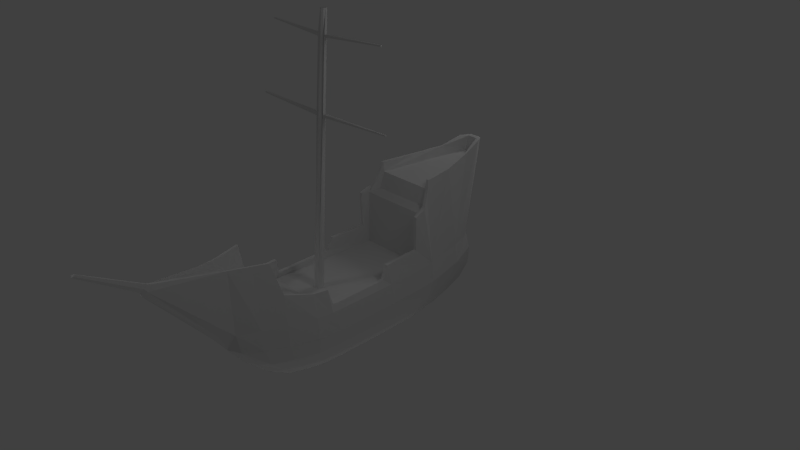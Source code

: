 # Source: testShipModel4.blend  (saved by Blender 2.67.0; exported with 4.5.12 LTS)
import bpy
from mathutils import Matrix  # noqa: F401  (used for matrix-valued properties, if any)

bpy.ops.wm.read_factory_settings(use_empty=True)
scene = bpy.context.scene
scene.name = 'Scene'

# ---- collections
col_collection_1 = bpy.data.collections.new('Collection 1'); scene.collection.children.link(col_collection_1)

# ---- materials (node trees are filled in below, after node groups)
mat_material_003 = bpy.data.materials.new('Material.003')
mat_material_003.alpha_threshold = 0.0
mat_material_003.use_transparent_shadow = False
mat_material_003.roughness = 0.5
mat_material_003.line_color = (0.0, 0.0, 0.0, 1.0)

# ---- material node trees

# ---- world
world_world = bpy.data.worlds.new('World'); scene.world = world_world
world_world.color = (0.05088, 0.05088, 0.05088)
world_world.use_sun_shadow = False
world_world.sun_shadow_jitter_overblur = 0.0
world_world.cycles.sampling_method = 'MANUAL'
world_world.cycles.sample_map_resolution = 256

# ---- cameras
cam_camera = bpy.data.cameras.new('Camera')
cam_camera.clip_end = 100.0
cam_camera.lens = 35.0
cam_camera.sensor_width = 32.0
cam_camera.sensor_height = 18.0
cam_camera.ortho_scale = 7.314
cam_camera.dof.focus_distance = 0.0
cam_camera.dof.aperture_fstop = 128.0

# ---- lights
light_spot_004 = bpy.data.lights.new('Spot.004', 'SPOT')
light_spot_004.transmission_factor = 0.0
light_spot_004.energy = 100.0
light_spot_004.shadow_buffer_clip_start = 0.5
light_spot_004.shadow_soft_size = 1.0
light_spot_004.shadow_maximum_resolution = 0.006
light_spot_004.use_absolute_resolution = True
light_spot_004.cycles.use_multiple_importance_sampling = False
light_spot_003 = bpy.data.lights.new('Spot.003', 'SPOT')
light_spot_003.transmission_factor = 0.0
light_spot_003.energy = 100.0
light_spot_003.shadow_buffer_clip_start = 0.5
light_spot_003.shadow_soft_size = 1.0
light_spot_003.shadow_maximum_resolution = 0.006
light_spot_003.use_absolute_resolution = True
light_spot_003.cycles.use_multiple_importance_sampling = False
light_spot_002 = bpy.data.lights.new('Spot.002', 'SPOT')
light_spot_002.transmission_factor = 0.0
light_spot_002.energy = 100.0
light_spot_002.shadow_buffer_clip_start = 0.5
light_spot_002.shadow_soft_size = 1.0
light_spot_002.shadow_maximum_resolution = 0.006
light_spot_002.use_absolute_resolution = True
light_spot_002.cycles.use_multiple_importance_sampling = False
light_spot_001 = bpy.data.lights.new('Spot.001', 'SPOT')
light_spot_001.transmission_factor = 0.0
light_spot_001.energy = 100.0
light_spot_001.shadow_buffer_clip_start = 0.5
light_spot_001.shadow_soft_size = 1.0
light_spot_001.shadow_maximum_resolution = 0.006
light_spot_001.use_absolute_resolution = True
light_spot_001.cycles.use_multiple_importance_sampling = False
light_spot = bpy.data.lights.new('Spot', 'SPOT')
light_spot.transmission_factor = 0.0
light_spot.energy = 100.0
light_spot.shadow_buffer_clip_start = 0.5
light_spot.shadow_soft_size = 1.0
light_spot.shadow_maximum_resolution = 0.006
light_spot.use_absolute_resolution = True
light_spot.cycles.use_multiple_importance_sampling = False
light_lamp = bpy.data.lights.new('Lamp', 'POINT')
light_lamp.transmission_factor = 0.0
light_lamp.cutoff_distance = 30.0
light_lamp.energy = 100.0
light_lamp.shadow_buffer_clip_start = 1.001
light_lamp.shadow_soft_size = 1.0
light_lamp.shadow_maximum_resolution = 0.006
light_lamp.use_absolute_resolution = True
light_lamp.cycles.use_multiple_importance_sampling = False

# ---- meshes
me_tempship = bpy.data.meshes.new('TempShip')
me_tempship.from_pydata([(0.7913, -0.7806, 1.8e-09), (-0.7898, -0.7806, 1.8e-09), (0.7913, 0.4659, 1.8e-09), (-0.7898, 0.4659, 1.8e-09), (0.7593, -1.07, 1.8e-09), (-0.7579, -1.07, 1.8e-09), (0.6109, -1.525, 1.8e-09), (-0.5956, -1.525, 1.8e-09), (0.4465, -1.893, 1.019e-08), (-0.4312, -1.893, 1.019e-08), (0.2633, -2.252, 1.837e-08), (-0.248, -2.252, 1.837e-08), (0.08882, -2.55, 2.516e-08), (-0.07351, -2.55, 2.516e-08), (0.7359, 1.473, -2.116e-08), (-0.7345, 1.473, -2.116e-08), (0.5537, 2.252, -3.893e-08), (-0.5522, 2.252, -3.893e-08), (0.3137, 2.774, -5.031e-08), (-0.3123, 2.774, -5.031e-08), (0.8369, -0.67, -0.3503), (-0.8357, -0.67, -0.3503), (0.8369, 0.5101, -0.3503), (-0.8357, 0.5101, -0.3503), (0.803, -1.072, -0.3503), (-0.8019, -1.072, -0.3503), (0.6355, -1.529, -0.3503), (-0.6408, -1.529, -0.3503), (0.4721, -1.893, -0.3503), (-0.4563, -1.893, -0.3503), (0.2783, -2.181, -0.3503), (-0.2625, -2.181, -0.3503), (0.09376, -2.318, -0.3135), (-0.07796, -2.318, -0.3135), (0.7722, 1.478, -0.3503), (-0.7832, 1.478, -0.3503), (0.5916, 2.248, -0.3503), (-0.5783, 2.248, -0.3503), (0.3256, 2.88, -0.3503), (-0.3366, 2.88, -0.3503), (0.7237, -0.6237, -0.6952), (-0.7222, -0.6237, -0.6952), (0.7176, 0.4573, -0.6952), (-0.7283, 0.4573, -0.6952), (0.6944, -1.012, -0.6952), (-0.693, -1.012, -0.6952), (0.5648, -1.422, -0.6952), (-0.5385, -1.422, -0.6952), (0.4134, -1.752, -0.6952), (-0.3891, -1.752, -0.6952), (0.2408, -1.93, -0.6952), (-0.2267, -1.93, -0.6952), (0.0813, -2.048, -0.6633), (-0.06715, -2.048, -0.6633), (0.6748, 1.472, -0.6952), (-0.6698, 1.472, -0.6952), (0.5081, 2.25, -0.6952), (-0.5032, 2.25, -0.6952), (0.2817, 2.888, -0.6952), (-0.2907, 2.888, -0.6952), (0.5927, -0.5581, -0.9733), (-0.5902, -0.5581, -0.9733), (0.5877, 0.4138, -0.9733), (-0.5951, 0.4138, -0.9733), (0.5688, -0.8758, -0.9733), (-0.5662, -0.8758, -0.9733), (0.4627, -1.211, -0.9733), (-0.4399, -1.211, -0.9733), (0.3389, -1.481, -0.9733), (-0.3177, -1.481, -0.9733), (0.1977, -1.657, -0.9917), (-0.1848, -1.657, -0.9917), (0.06717, -1.723, -0.9472), (-0.05428, -1.723, -0.9472), (0.5527, 1.346, -0.9733), (-0.5473, 1.346, -0.9733), (0.4163, 2.121, -0.9733), (-0.411, 2.121, -0.9733), (0.2311, 2.72, -0.9733), (-0.2372, 2.72, -0.9733), (0.4415, -0.4898, -1.163), (-0.4379, -0.4898, -1.163), (0.4378, 0.3803, -1.163), (-0.4416, 0.3803, -1.163), (0.4237, -0.7743, -1.163), (-0.4201, -0.7743, -1.163), (0.3448, -1.075, -1.163), (-0.3262, -1.075, -1.163), (0.2528, -1.316, -1.163), (-0.2353, -1.316, -1.163), (0.1367, -1.452, -1.102), (-0.1476, -1.452, -1.102), (0.4118, 1.215, -1.163), (-0.406, 1.215, -1.163), (0.3104, 1.909, -1.163), (-0.3047, 1.909, -1.163), (0.1727, 2.445, -1.163), (-0.1755, 2.445, -1.163), (-0.7898, 0.4659, 1.8e-09), (0.7913, 0.4659, 1.8e-09), (0.7913, 0.4659, 1.8e-09), (-0.663, 1.267, 1.799e-09), (-0.7239, -0.7806, 1.8e-09), (0.6141, 1.267, 1.799e-09), (0.7355, -0.7806, 1.8e-09), (-0.6353, 1.268, 0.9704), (-0.5092, 1.521, 1.324), (0.6355, 1.268, 0.9704), (0.4027, 2.665, -4.769e-08), (-0.3973, 2.665, -4.769e-08), (0.5079, 1.521, 1.324), (0.09585, 3.186, 1.387), (0.586, -1.079, 0.201), (-0.1174, 3.186, 1.387), (-0.5751, -1.079, 0.201), (0.4769, -1.542, 0.3365), (-0.2644, -1.901, 0.7523), (-0.4609, -1.542, 0.3365), (0.2919, -1.901, 0.7523), (0.1302, -2.461, 1.994e-08), (-0.1679, -2.219, 0.9737), (-0.1114, -2.475, 1.994e-08), (0.19, -2.219, 0.9737), (0.08677, -2.359, 1.001), (-0.06652, -2.359, 1.001), (0.7033, -0.798, 0.3857), (-0.7012, -0.798, 0.3857), (0.7315, 0.3382, 0.1166), (-0.7636, 0.3382, 0.1166), (0.66, -1.054, 0.3932), (-0.6579, -1.054, 0.3932), (0.5417, -1.506, 0.5138), (-0.5264, -1.506, 0.5138), (0.349, -1.91, 1.089), (-0.3322, -1.91, 1.089), (0.2452, -2.259, 1.111), (-0.2006, -2.256, 1.111), (0.03423, -3.503, 1.111), (-0.01644, -3.503, 1.111), (0.6882, 1.336, 1.067), (-0.6875, 1.336, 1.067), (0.4826, 2.124, 1.497), (-0.4802, 2.124, 1.497), (0.1182, 3.329, 1.654), (-0.1128, 3.329, 1.654), (-0.7012, 0.3382, 0.1166), (-0.6427, -0.798, 0.3857), (0.6788, 0.3382, 0.1166), (0.6537, -0.798, 0.3857), (-0.6444, 1.336, 1.067), (-0.4312, 2.124, 1.497), (0.624, 1.336, 1.067), (0.2202, 3.156, 1.654), (-0.2233, 3.156, 1.654), (0.4448, 2.124, 1.497), (0.0985, 3.236, 1.654), (0.6254, -1.054, 0.3932), (-0.08962, 3.236, 1.654), (-0.6152, -1.054, 0.3932), (0.5057, -1.506, 0.5138), (-0.2877, -1.91, 1.089), (-0.4905, -1.506, 0.5138), (0.3152, -1.91, 1.089), (0.06736, -3.428, 1.17), (-0.1737, -2.256, 1.111), (-0.03902, -3.442, 1.17), (0.2222, -2.259, 1.111), (0.03675, -3.326, 1.246), (-0.01442, -3.326, 1.246), (0.4393, -1.654, 1.08), (0.4045, -1.654, 1.08), (-0.4233, -1.654, 1.08), (-0.3831, -1.654, 1.08), (0.03423, -3.503, 1.172), (-0.01644, -3.503, 1.172), (0.05723, -3.456, 1.22), (-0.03902, -3.47, 1.235), (0.03675, -3.393, 1.265), (-0.01442, -3.393, 1.265), (0.04291, -4.4, 1.774), (0.02405, -4.4, 1.774), (0.05146, -4.383, 1.792), (0.01565, -4.388, 1.798), (0.04384, -4.359, 1.809), (0.02481, -4.359, 1.809), (0.7422, -0.7319, 0.1076), (0.6896, -0.7319, 0.1076), (-0.7506, -0.7319, 0.1076), (-0.6884, -0.7319, 0.1076), (0.7196, 0.4374, 0.3467), (0.6601, 0.4374, 0.3467), (-0.7349, 0.4374, 0.3467), (-0.6818, 0.4374, 0.3467), (0.6964, 1.126, 0.3552), (0.635, 1.126, 0.3552), (-0.6561, 1.126, 0.3552), (-0.7036, 1.126, 0.3552), (0.7162, 1.116, 0.9816), (0.6512, 1.116, 0.9816), (-0.6723, 1.116, 0.9816), (-0.7191, 1.116, 0.9816), (0.6209, 1.462, 1.273), (0.5672, 1.462, 1.273), (-0.6198, 1.462, 1.273), (-0.5701, 1.462, 1.273), (0.5873, 1.525, 1.496), (0.5387, 1.525, 1.496), (-0.533, 1.525, 1.496), (-0.586, 1.525, 1.496), (0.3021, 2.746, 1.543), (0.2733, 2.746, 1.543), (-0.2946, 2.746, 1.543), (-0.2619, 2.746, 1.543), (0.5523, 1.464, 1.017), (-0.5538, 1.464, 1.017), (0.2019, 2.931, 0.718), (-0.2266, 2.931, 0.718), (0.6748, -0.2854, 1.799e-09), (-0.6934, -0.2854, 1.799e-09), (0.7052, -0.5838, 1.8e-09), (-0.7087, -0.5838, 1.8e-09), (-0.06125, -0.3706, -0.0002336), (-0.0676, -0.4859, 0.000533), (0.05572, -0.3746, 4.52e-05), (0.05223, -0.4843, 0.0002543), (-0.007262, -0.508, 0.000324), (0.0688, -0.4321, 4.52e-05), (-0.005706, -0.3461, 0.0001149), (-0.08286, -0.4329, 4.52e-05), (-0.04066, -0.006376, 4.524), (-0.04463, -0.07852, 4.525), (0.03253, -0.008906, 4.524), (0.03035, -0.07749, 4.524), (-0.006878, -0.09236, 4.524), (0.04072, -0.04484, 4.524), (-0.005905, 0.008941, 4.524), (-0.05418, -0.04536, 4.524), (0.05567, -0.1654, 2.907), (0.06875, -0.2228, 2.907), (0.05565, -0.1629, 2.952), (0.06873, -0.2204, 2.952), (-0.06252, -0.1662, 2.905), (-0.08168, -0.2215, 2.905), (-0.08232, -0.2215, 2.955), (-0.06193, -0.1628, 2.954), (1.406, -0.1428, 2.937), (1.411, -0.1646, 2.937), (1.406, -0.1418, 2.955), (1.411, -0.1637, 2.955), (-1.458, -0.1518, 2.939), (-1.467, -0.1786, 2.939), (-1.467, -0.1786, 2.963), (-1.458, -0.1501, 2.963), (0.05564, -0.05861, 4.109), (0.06872, -0.116, 4.109), (0.05563, -0.05773, 4.15), (0.06871, -0.1152, 4.15), (-0.08263, -0.1181, 4.109), (-0.06164, -0.05753, 4.109), (-0.08279, -0.1152, 4.149), (-0.06149, -0.05383, 4.149), (1.252, -0.05737, 4.186), (1.259, -0.08613, 4.186), (1.252, -0.05693, 4.206), (1.259, -0.08569, 4.206), (-1.226, -0.07721, 4.173), (-1.218, -0.05331, 4.172), (-1.227, -0.0761, 4.188), (-1.218, -0.05184, 4.188)], [(2, 99), (99, 100), (102, 188)], [(111, 113, 106, 110), (122, 120, 124, 123), (118, 116, 120, 122), (125, 0, 185), (213, 214, 105, 107), (112, 156, 148, 104), (28, 48, 46, 26), (31, 51, 53, 33), (36, 56, 58, 38), (24, 44, 40, 20), (27, 47, 49, 29), (52, 32, 33, 53), (22, 42, 54, 34), (39, 59, 57, 37), (21, 41, 45, 25), (19, 39, 37, 17, 109), (2, 22, 34, 14), (32, 12, 13, 33), (7, 27, 29, 9), (4, 24, 20, 0), (16, 36, 38, 18, 108), (11, 31, 33, 13, 121), (8, 28, 26, 6), (3, 23, 21, 1), (17, 37, 35, 15), (12, 32, 30, 10, 119), (5, 25, 27, 7), (0, 20, 22, 2), (14, 34, 36, 16), (9, 29, 31, 11), (6, 26, 24, 4), (18, 38, 39, 19), (15, 35, 23, 3), (10, 30, 28, 8), (1, 21, 25, 5), (42, 62, 74, 54), (59, 79, 77, 57), (41, 61, 65, 45), (50, 70, 68, 48), (55, 75, 63, 43), (58, 78, 79, 59), (46, 66, 64, 44), (49, 69, 71, 51), (54, 74, 76, 56), (23, 43, 41, 21), (37, 57, 55, 35), (32, 52, 50, 30), (25, 45, 47, 27), (20, 40, 42, 22), (34, 54, 56, 36), (29, 49, 51, 31), (26, 46, 44, 24), (38, 58, 59, 39), (35, 55, 43, 23), (30, 50, 48, 28), (78, 96, 97, 79), (64, 84, 80, 60), (68, 88, 86, 66), (74, 92, 94, 76), (61, 81, 85, 65), (70, 72, 73, 71), (67, 87, 89, 69), (77, 95, 93, 75), (60, 80, 82, 62), (72, 52, 53, 73), (47, 67, 69, 49), (44, 64, 60, 40), (56, 76, 78, 58), (51, 71, 73, 53), (48, 68, 66, 46), (43, 63, 61, 41), (57, 77, 75, 55), (52, 72, 70, 50), (45, 65, 67, 47), (40, 60, 62, 42), (82, 80, 81, 83), (80, 84, 85, 81), (84, 86, 87, 85), (86, 88, 89, 87), (88, 90, 91, 89), (92, 82, 83, 93), (94, 92, 93, 95), (96, 94, 95, 97), (90, 70, 71, 91), (79, 97, 95, 77), (75, 93, 83, 63), (69, 89, 91, 71), (65, 85, 87, 67), (63, 83, 81, 61), (76, 94, 96, 78), (62, 82, 92, 74), (70, 90, 88, 68), (66, 86, 84, 64), (12, 137, 138, 13), (147, 103, 217, 219, 104, 148, 186), (132, 7, 9, 134, 171), (107, 105, 101, 103), (150, 106, 113, 157, 212), (160, 116, 117, 161, 172), (129, 4, 0, 125), (115, 117, 116, 118), (104, 102, 114, 112), (139, 14, 16, 141, 205, 201), (112, 114, 117, 115), (149, 105, 214, 106, 150, 207, 204), (164, 120, 116, 160), (134, 9, 11, 136), (161, 117, 114, 158), (123, 167, 166, 122), (131, 6, 4, 129), (152, 108, 18, 215, 143), (121, 165, 136, 11), (219, 224, 225, 222, 220, 102, 104), (133, 162, 166, 135), (137, 173, 174, 138), (201, 202, 151, 139), (146, 126, 130, 158), (185, 127, 147, 186), (192, 191, 128, 145), (212, 211, 142, 150), (189, 190, 147, 127), (204, 203, 140, 149), (143, 144, 153, 157, 155, 152), (209, 210, 154, 141), (158, 130, 132, 161), (125, 148, 156, 129), (129, 156, 159, 131), (135, 166, 167, 163), (169, 170, 162, 133), (160, 134, 136, 164), (172, 171, 134, 160), (164, 136, 165, 168), (188, 187, 126, 146), (119, 163, 137, 12), (153, 109, 17, 142, 211), (130, 5, 7, 132), (110, 154, 210, 155, 111), (163, 119, 10, 135), (122, 166, 162, 118), (108, 152, 209, 141, 16), (142, 17, 15, 140, 203, 208), (126, 1, 5, 130), (157, 113, 111, 155), (168, 124, 120, 164), (135, 10, 8, 133), (118, 162, 170, 159, 115), (109, 153, 144, 216, 19), (215, 18, 19, 216), (124, 168, 167, 123), (115, 159, 156, 112), (133, 8, 6, 131, 169), (101, 145, 188, 146, 102, 220, 218), (158, 114, 102, 146), (107, 151, 202, 206, 154, 110, 213), (165, 121, 13, 138), (131, 159, 170, 169), (161, 132, 171, 172), (175, 181, 179, 173), (168, 178, 177, 167), (178, 168, 165, 176), (163, 175, 173, 137), (176, 165, 138, 174), (167, 177, 175, 163), (181, 183, 184, 182, 180, 179), (177, 183, 181, 175), (184, 178, 176, 182), (182, 176, 174, 180), (178, 184, 183, 177), (173, 179, 180, 174), (125, 185, 186, 148), (145, 128, 187, 188), (193, 194, 190, 189), (195, 196, 191, 192), (197, 198, 194, 193), (199, 200, 196, 195), (139, 151, 198, 197), (149, 140, 200, 199), (205, 206, 202, 201), (207, 208, 203, 204), (141, 154, 206, 205), (150, 142, 208, 207), (152, 155, 210, 209), (157, 153, 211, 212), (110, 106, 214, 213), (143, 215, 216, 144), (103, 101, 218, 221, 227, 223, 217), (221, 218, 220, 222, 228), (227, 235, 231, 255, 253, 239, 237, 223), (217, 223, 226, 224, 219), (231, 235, 229, 236, 230, 233, 232, 234), (225, 233, 230, 222), (226, 238, 240, 254, 256, 234, 232, 224), (235, 227, 221, 241, 244, 258, 260, 229), (233, 225, 224, 232), (236, 259, 257, 243, 242, 228, 222, 230), (259, 236, 229, 260), (238, 226, 223, 237), (247, 239, 240, 248), (254, 240, 239, 253), (228, 242, 241, 221), (243, 251, 250, 242), (248, 246, 245, 247), (237, 245, 246, 238), (239, 247, 245, 237), (248, 240, 238, 246), (250, 251, 252, 249), (252, 244, 241, 249), (244, 252, 251, 243), (249, 241, 242, 250), (264, 256, 254, 262), (234, 256, 255, 231), (243, 257, 258, 244), (260, 268, 267, 259), (264, 262, 261, 263), (263, 255, 256, 264), (253, 261, 262, 254), (255, 263, 261, 253), (265, 267, 268, 266), (266, 258, 257, 265), (259, 267, 265, 257), (268, 260, 258, 266), (128, 191, 98, 3), (15, 3, 98, 191, 196), (140, 15, 196, 200), (2, 14, 193, 189, 100), (100, 189, 127, 2), (14, 139, 197, 193), (1, 126, 187), (3, 1, 187, 128), (0, 2, 127, 185), (190, 103, 147), (194, 103, 190), (103, 194, 198, 107), (107, 198, 151), (101, 192, 145), (101, 195, 192), (195, 101, 105, 199), (149, 199, 105)])
_uv = me_tempship.uv_layers.new(name='UVMap')
_uv.uv.foreach_set('vector', [0.9176, 0.7732, 0.918, 0.791, 0.7914, 0.819, 0.7914, 0.7419, 0.5573, 0.9532, 0.5571, 0.9247, 0.5459, 0.9328, 0.546, 0.945, 0.5881, 0.9611, 0.5879, 0.9169, 0.5571, 0.9247, 0.5573, 0.9532, 0.5025, 0.1642, 0.5121, 0.1363, 0.5145, 0.1463, 0.7678, 0.7386, 0.7678, 0.8224, 0.7525, 0.8286, 0.7525, 0.7323, 0.2869, 0.9855, 0.2819, 0.9648, 0.308, 0.9551, 0.3284, 0.9925, 0.424, 0.1022, 0.4347, 0.07671, 0.461, 0.07948, 0.453, 0.1057, 0.5072, 0.4049, 0.4851, 0.3796, 0.5002, 0.3747, 0.5249, 0.3997, 0.75, 0.08156, 0.7454, 0.05285, 0.799, 0.03713, 0.8057, 0.06528, 0.4891, 0.1082, 0.4928, 0.08142, 0.522, 0.08065, 0.5199, 0.1087, 0.4499, 0.4185, 0.4401, 0.391, 0.4674, 0.3857, 0.4807, 0.4119, 0.8791, 0.5902, 0.8429, 0.5888, 0.8439, 0.5747, 0.8799, 0.578, 0.6106, 0.1031, 0.6043, 0.07488, 0.6833, 0.06626, 0.6873, 0.09479, 0.09858, 0.4068, 0.1018, 0.3794, 0.1539, 0.3886, 0.1517, 0.4163, 0.381, 0.4264, 0.3769, 0.398, 0.4068, 0.3965, 0.4128, 0.4237, 0.1004, 0.436, 0.09858, 0.4068, 0.1517, 0.4163, 0.1466, 0.4436, 0.1139, 0.4419, 0.6093, 0.131, 0.6106, 0.1031, 0.6873, 0.09479, 0.6921, 0.1242, 0.8429, 0.5888, 0.811, 0.5863, 0.8119, 0.573, 0.8439, 0.5747, 0.4565, 0.4464, 0.4499, 0.4185, 0.4807, 0.4119, 0.488, 0.4393, 0.4869, 0.1348, 0.4891, 0.1082, 0.5199, 0.1087, 0.5121, 0.1363, 0.7575, 0.1096, 0.75, 0.08156, 0.8057, 0.06528, 0.8081, 0.09716, 0.7953, 0.1013, 0.5211, 0.4323, 0.5072, 0.4049, 0.5249, 0.3997, 0.5531, 0.4255, 0.5433, 0.4275, 0.4194, 0.1284, 0.424, 0.1022, 0.453, 0.1057, 0.4495, 0.1326, 0.2928, 0.4547, 0.2897, 0.427, 0.381, 0.4264, 0.3906, 0.4542, 0.1466, 0.4436, 0.1517, 0.4163, 0.214, 0.4248, 0.2115, 0.454, 0.3576, 0.1214, 0.3813, 0.09518, 0.3988, 0.09807, 0.3878, 0.1243, 0.3681, 0.1223, 0.417, 0.4513, 0.4128, 0.4237, 0.4499, 0.4185, 0.4565, 0.4464, 0.5121, 0.1363, 0.5199, 0.1087, 0.6106, 0.1031, 0.6093, 0.131, 0.6921, 0.1242, 0.6873, 0.09479, 0.75, 0.08156, 0.7575, 0.1096, 0.488, 0.4393, 0.4807, 0.4119, 0.5072, 0.4049, 0.5211, 0.4323, 0.4495, 0.1326, 0.453, 0.1057, 0.4891, 0.1082, 0.4869, 0.1348, 0.8644, 0.4185, 0.8635, 0.3911, 0.9129, 0.3911, 0.9111, 0.4185, 0.2115, 0.454, 0.214, 0.4248, 0.2897, 0.427, 0.2928, 0.4547, 0.3878, 0.1243, 0.3988, 0.09807, 0.424, 0.1022, 0.4194, 0.1284, 0.3906, 0.4542, 0.381, 0.4264, 0.4128, 0.4237, 0.417, 0.4513, 0.6043, 0.07488, 0.599, 0.05141, 0.6708, 0.04348, 0.6833, 0.06626, 0.1018, 0.3794, 0.1171, 0.3583, 0.1651, 0.3664, 0.1539, 0.3886, 0.3769, 0.398, 0.3717, 0.3742, 0.3961, 0.3733, 0.4068, 0.3965, 0.417, 0.07209, 0.4363, 0.04849, 0.4528, 0.05352, 0.4347, 0.07671, 0.2154, 0.3963, 0.2256, 0.3729, 0.2972, 0.375, 0.2938, 0.3989, 0.8668, 0.3653, 0.8706, 0.3411, 0.9055, 0.3411, 0.9095, 0.3653, 0.461, 0.07948, 0.4751, 0.05626, 0.5014, 0.05809, 0.4928, 0.08142, 0.4674, 0.3857, 0.4462, 0.3635, 0.4626, 0.357, 0.4851, 0.3796, 0.6833, 0.06626, 0.6708, 0.04348, 0.7317, 0.03104, 0.7454, 0.05285, 0.2897, 0.427, 0.2938, 0.3989, 0.3769, 0.398, 0.381, 0.4264, 0.1517, 0.4163, 0.1539, 0.3886, 0.2154, 0.3963, 0.214, 0.4248, 0.3813, 0.09518, 0.4022, 0.06884, 0.417, 0.07209, 0.3988, 0.09807, 0.4128, 0.4237, 0.4068, 0.3965, 0.4401, 0.391, 0.4499, 0.4185, 0.5199, 0.1087, 0.522, 0.08065, 0.6043, 0.07488, 0.6106, 0.1031, 0.6873, 0.09479, 0.6833, 0.06626, 0.7454, 0.05285, 0.75, 0.08156, 0.4807, 0.4119, 0.4674, 0.3857, 0.4851, 0.3796, 0.5072, 0.4049, 0.453, 0.1057, 0.461, 0.07948, 0.4928, 0.08142, 0.4891, 0.1082, 0.8635, 0.3911, 0.8668, 0.3653, 0.9095, 0.3653, 0.9129, 0.3911, 0.214, 0.4248, 0.2154, 0.3963, 0.2938, 0.3989, 0.2897, 0.427, 0.3988, 0.09807, 0.417, 0.07209, 0.4347, 0.07671, 0.424, 0.1022, 0.8706, 0.3411, 0.8749, 0.3161, 0.9009, 0.3161, 0.9055, 0.3411, 0.5014, 0.05809, 0.5071, 0.03931, 0.5289, 0.03822, 0.5253, 0.05704, 0.4528, 0.05352, 0.4637, 0.03637, 0.4834, 0.03818, 0.4751, 0.05626, 0.6708, 0.04348, 0.6589, 0.02604, 0.7129, 0.01561, 0.7317, 0.03104, 0.3717, 0.3742, 0.3664, 0.3554, 0.3886, 0.3546, 0.3961, 0.3733, 0.9203, 0.6025, 0.9145, 0.5914, 0.9152, 0.5814, 0.9224, 0.5712, 0.4234, 0.3682, 0.4131, 0.3505, 0.4333, 0.3469, 0.4462, 0.3635, 0.1651, 0.3664, 0.1818, 0.3496, 0.2357, 0.3547, 0.2256, 0.3729, 0.5253, 0.05704, 0.5289, 0.03822, 0.5949, 0.03306, 0.599, 0.05141, 0.9145, 0.5914, 0.8791, 0.5902, 0.8799, 0.578, 0.9152, 0.5814, 0.4401, 0.391, 0.4234, 0.3682, 0.4462, 0.3635, 0.4674, 0.3857, 0.4928, 0.08142, 0.5014, 0.05809, 0.5253, 0.05704, 0.522, 0.08065, 0.7454, 0.05285, 0.7317, 0.03104, 0.7807, 0.01707, 0.799, 0.03713, 0.4851, 0.3796, 0.4626, 0.357, 0.4739, 0.3528, 0.5002, 0.3747, 0.4347, 0.07671, 0.4528, 0.05352, 0.4751, 0.05626, 0.461, 0.07948, 0.2938, 0.3989, 0.2972, 0.375, 0.3717, 0.3742, 0.3769, 0.398, 0.1539, 0.3886, 0.1651, 0.3664, 0.2256, 0.3729, 0.2154, 0.3963, 0.4022, 0.06884, 0.4251, 0.04552, 0.4363, 0.04849, 0.417, 0.07209, 0.4068, 0.3965, 0.3961, 0.3733, 0.4234, 0.3682, 0.4401, 0.391, 0.522, 0.08065, 0.5253, 0.05704, 0.599, 0.05141, 0.6043, 0.07488, 0.9275, 0.8599, 0.9026, 0.8599, 0.9027, 0.8347, 0.9276, 0.8347, 0.9026, 0.8599, 0.8944, 0.8594, 0.8945, 0.8352, 0.9027, 0.8347, 0.8944, 0.8594, 0.8858, 0.8571, 0.8859, 0.8379, 0.8945, 0.8352, 0.8858, 0.8571, 0.8789, 0.8544, 0.879, 0.8405, 0.8859, 0.8379, 0.8789, 0.8544, 0.8747, 0.8511, 0.8747, 0.8429, 0.879, 0.8405, 0.9514, 0.8593, 0.9275, 0.8599, 0.9276, 0.8347, 0.9515, 0.8359, 0.9713, 0.8565, 0.9514, 0.8593, 0.9515, 0.8359, 0.9713, 0.8389, 0.9866, 0.8526, 0.9713, 0.8565, 0.9713, 0.8389, 0.9867, 0.8426, 0.8747, 0.8511, 0.868, 0.8528, 0.8681, 0.8419, 0.8747, 0.8429, 0.1171, 0.3583, 0.1393, 0.3435, 0.1818, 0.3496, 0.1651, 0.3664, 0.2256, 0.3729, 0.2357, 0.3547, 0.2996, 0.3562, 0.2972, 0.375, 0.4462, 0.3635, 0.4333, 0.3469, 0.447, 0.3464, 0.4626, 0.357, 0.3961, 0.3733, 0.3886, 0.3546, 0.4131, 0.3505, 0.4234, 0.3682, 0.2972, 0.375, 0.2996, 0.3562, 0.3664, 0.3554, 0.3717, 0.3742, 0.7317, 0.03104, 0.7129, 0.01561, 0.756, 0.004237, 0.7807, 0.01707, 0.599, 0.05141, 0.5949, 0.03306, 0.6589, 0.02604, 0.6708, 0.04348, 0.4363, 0.04849, 0.4493, 0.03541, 0.4637, 0.03637, 0.4528, 0.05352, 0.4751, 0.05626, 0.4834, 0.03818, 0.5071, 0.03931, 0.5014, 0.05809, 0.811, 0.5863, 0.7092, 0.5855, 0.7101, 0.5722, 0.8119, 0.573, 0.5697, 0.7081, 0.5751, 0.7067, 0.573, 0.7082, 0.5707, 0.7093, 0.5694, 0.71, 0.568, 0.7074, 0.5694, 0.7091, 0.4663, 0.4949, 0.4565, 0.4464, 0.488, 0.4393, 0.5129, 0.5216, 0.4903, 0.5187, 0.9882, 0.9902, 0.8799, 0.9902, 0.8775, 0.9074, 0.9863, 0.9074, 0.08557, 0.6933, 0.03437, 0.6983, 0.1718, 0.7209, 0.1809, 0.7007, 0.1377, 0.7006, 0.1643, 0.8653, 0.1795, 0.8985, 0.2385, 0.921, 0.235, 0.9014, 0.1916, 0.8539, 0.4833, 0.168, 0.4869, 0.1348, 0.5121, 0.1363, 0.5025, 0.1642, 0.6318, 0.9756, 0.6314, 0.9011, 0.5879, 0.9169, 0.5881, 0.9611, 0.6987, 0.9959, 0.6982, 0.8799, 0.6697, 0.8919, 0.6701, 0.9841, 0.7081, 0.2175, 0.6921, 0.1242, 0.7575, 0.1096, 0.7823, 0.2411, 0.7408, 0.2442, 0.7259, 0.2323, 0.6701, 0.9841, 0.6697, 0.8919, 0.6314, 0.9011, 0.6318, 0.9756, 0.01087, 0.7137, 0.00442, 0.7209, 0.02216, 0.7209, 0.03437, 0.6983, 0.08557, 0.6933, 0.03689, 0.6844, 0.02661, 0.7004, 0.1274, 0.8794, 0.1369, 0.8916, 0.1795, 0.8985, 0.1643, 0.8653, 0.5129, 0.5216, 0.488, 0.4393, 0.5211, 0.4323, 0.5468, 0.5187, 0.235, 0.9014, 0.2385, 0.921, 0.2917, 0.9139, 0.2867, 0.893, 0.1153, 0.9701, 0.007455, 0.9688, 0.1238, 0.9501, 0.1329, 0.963, 0.4441, 0.1786, 0.4495, 0.1326, 0.4869, 0.1348, 0.4833, 0.168, 0.8722, 0.2395, 0.7953, 0.1013, 0.8081, 0.09716, 0.8517, 0.16, 0.8933, 0.2345, 0.5433, 0.4275, 0.6184, 0.4973, 0.5468, 0.5187, 0.5211, 0.4323, 0.7143, 0.9934, 0.7239, 0.9449, 0.7203, 0.9369, 0.7236, 0.9287, 0.7138, 0.881, 0.6982, 0.8799, 0.6987, 0.9959, 0.402, 0.208, 0.4013, 0.2114, 0.3701, 0.2115, 0.3715, 0.2068, 0.7092, 0.5855, 0.6932, 0.5845, 0.6941, 0.5712, 0.7101, 0.5722, 0.7259, 0.2323, 0.7235, 0.237, 0.7062, 0.2228, 0.7081, 0.2175, 0.4015, 0.488, 0.4029, 0.4837, 0.4229, 0.486, 0.4231, 0.4899, 0.5145, 0.1463, 0.5954, 0.1449, 0.5933, 0.1523, 0.5167, 0.1517, 0.2924, 0.49, 0.2907, 0.4853, 0.3068, 0.4671, 0.3098, 0.4744, 0.07295, 0.5827, 0.07445, 0.5763, 0.1292, 0.5774, 0.1276, 0.5836, 0.6141, 0.1623, 0.6125, 0.1676, 0.5933, 0.1523, 0.5954, 0.1449, 0.1894, 0.5687, 0.1868, 0.5645, 0.2033, 0.548, 0.2049, 0.5516, 0.879, 0.5494, 0.8962, 0.5494, 0.9045, 0.5623, 0.8945, 0.5563, 0.8805, 0.5563, 0.8714, 0.5623, 0.8313, 0.2381, 0.8329, 0.2437, 0.7841, 0.2467, 0.7823, 0.2411, 0.4231, 0.4899, 0.4229, 0.486, 0.4663, 0.4949, 0.4648, 0.5007, 0.5025, 0.1642, 0.5039, 0.1676, 0.4834, 0.1711, 0.4833, 0.168, 0.4833, 0.168, 0.4834, 0.1711, 0.446, 0.1839, 0.4441, 0.1786, 0.3715, 0.2068, 0.3701, 0.2115, 0.3138, 0.2045, 0.3055, 0.1951, 0.424, 0.2027, 0.4251, 0.2059, 0.4013, 0.2114, 0.402, 0.208, 0.5142, 0.5255, 0.5129, 0.5216, 0.5468, 0.5187, 0.549, 0.5238, 0.4895, 0.5224, 0.4903, 0.5187, 0.5129, 0.5216, 0.5142, 0.5255, 0.549, 0.5238, 0.5468, 0.5187, 0.6184, 0.4973, 0.6081, 0.5092, 0.3868, 0.4721, 0.3889, 0.4646, 0.4029, 0.4837, 0.4015, 0.488, 0.3681, 0.1223, 0.3055, 0.1951, 0.2973, 0.1879, 0.3576, 0.1214, 0.02841, 0.5781, 0.1139, 0.4419, 0.1466, 0.4436, 0.1292, 0.5774, 0.07445, 0.5763, 0.4229, 0.486, 0.417, 0.4513, 0.4565, 0.4464, 0.4663, 0.4949, 0.0318, 0.7342, 0.07922, 0.7267, 0.1282, 0.7315, 0.1687, 0.7305, 0.1615, 0.7499, 0.3055, 0.1951, 0.3681, 0.1223, 0.3878, 0.1243, 0.3715, 0.2068, 0.1329, 0.963, 0.1238, 0.9501, 0.1604, 0.9367, 0.1756, 0.9698, 0.7953, 0.1013, 0.8722, 0.2395, 0.8313, 0.2381, 0.7823, 0.2411, 0.7575, 0.1096, 0.1292, 0.5774, 0.1466, 0.4436, 0.2115, 0.454, 0.2033, 0.548, 0.1868, 0.5645, 0.1729, 0.5774, 0.4029, 0.4837, 0.3906, 0.4542, 0.417, 0.4513, 0.4229, 0.486, 0.1821, 0.7356, 0.1766, 0.7557, 0.1615, 0.7499, 0.1687, 0.7305, 0.01088, 0.8972, 0.1189, 0.8975, 0.1369, 0.8916, 0.1274, 0.8794, 0.3715, 0.2068, 0.3878, 0.1243, 0.4194, 0.1284, 0.402, 0.208, 0.1756, 0.9698, 0.1604, 0.9367, 0.1875, 0.9254, 0.2305, 0.973, 0.234, 0.9925, 0.1139, 0.4419, 0.02841, 0.5781, 0.01146, 0.5743, 0.06211, 0.5036, 0.1004, 0.436, 0.8728, 0.4734, 0.8644, 0.4185, 0.9111, 0.4185, 0.9047, 0.4734, 0.5459, 0.9328, 0.4667, 0.9373, 0.4672, 0.9477, 0.546, 0.945, 0.234, 0.9925, 0.2305, 0.973, 0.2819, 0.9648, 0.2869, 0.9855, 0.402, 0.208, 0.4194, 0.1284, 0.4495, 0.1326, 0.4441, 0.1786, 0.424, 0.2027, 0.5754, 0.7018, 0.5699, 0.7033, 0.5697, 0.7042, 0.5683, 0.7025, 0.5697, 0.7051, 0.571, 0.7044, 0.573, 0.7035, 0.2867, 0.893, 0.2917, 0.9139, 0.3332, 0.921, 0.3129, 0.8834, 0.00442, 0.7557, 0.01102, 0.7495, 0.0247, 0.7364, 0.03337, 0.7209, 0.07922, 0.7267, 0.0318, 0.7342, 0.02107, 0.7557, 0.6184, 0.4973, 0.5433, 0.4275, 0.5531, 0.4255, 0.6252, 0.488, 0.4441, 0.1786, 0.446, 0.1839, 0.4251, 0.2059, 0.424, 0.2027, 0.4648, 0.5007, 0.4663, 0.4949, 0.4903, 0.5187, 0.4895, 0.5224, 0.3019, 0.1999, 0.2499, 0.2231, 0.2455, 0.2172, 0.2968, 0.1943, 0.5698, 0.9757, 0.5548, 0.9762, 0.5544, 0.9651, 0.5695, 0.9647, 0.6154, 0.5096, 0.6081, 0.5092, 0.6184, 0.4973, 0.6236, 0.5042, 0.3055, 0.1951, 0.3019, 0.1999, 0.2968, 0.1943, 0.2973, 0.1879, 0.6236, 0.5042, 0.6184, 0.4973, 0.6252, 0.488, 0.6265, 0.4957, 0.3138, 0.2045, 0.3075, 0.2053, 0.3019, 0.1999, 0.3055, 0.1951, 0.7625, 0.8317, 0.765, 0.8312, 0.7652, 0.8297, 0.7627, 0.8286, 0.7604, 0.8293, 0.7604, 0.8309, 0.3075, 0.2053, 0.2554, 0.2281, 0.2499, 0.2231, 0.3019, 0.1999, 0.6783, 0.5345, 0.6154, 0.5096, 0.6236, 0.5042, 0.6865, 0.5293, 0.6865, 0.5293, 0.6236, 0.5042, 0.6265, 0.4957, 0.6889, 0.5211, 0.5548, 0.9762, 0.4699, 0.9758, 0.4692, 0.9647, 0.5544, 0.9651, 0.3366, 0.7376, 0.3762, 0.7375, 0.3756, 0.7426, 0.3363, 0.7427, 0.5025, 0.1642, 0.5145, 0.1463, 0.5167, 0.1517, 0.5039, 0.1676, 0.3098, 0.4744, 0.3068, 0.4671, 0.3889, 0.4646, 0.3868, 0.4721, 0.6674, 0.1628, 0.6628, 0.17, 0.6125, 0.1676, 0.6141, 0.1623, 0.2441, 0.4965, 0.2391, 0.4899, 0.2907, 0.4853, 0.2924, 0.49, 0.6905, 0.2111, 0.687, 0.2152, 0.6628, 0.17, 0.6674, 0.1628, 0.2248, 0.5419, 0.2215, 0.5388, 0.2391, 0.4899, 0.2441, 0.4965, 0.7081, 0.2175, 0.7062, 0.2228, 0.687, 0.2152, 0.6905, 0.2111, 0.2049, 0.5516, 0.2033, 0.548, 0.2215, 0.5388, 0.2248, 0.5419, 0.7408, 0.2442, 0.7404, 0.249, 0.7235, 0.237, 0.7259, 0.2323, 0.1738, 0.5826, 0.1729, 0.5774, 0.1868, 0.5645, 0.1894, 0.5687, 0.7823, 0.2411, 0.7841, 0.2467, 0.7404, 0.249, 0.7408, 0.2442, 0.1276, 0.5836, 0.1292, 0.5774, 0.1729, 0.5774, 0.1738, 0.5826, 0.8722, 0.2395, 0.8817, 0.249, 0.8329, 0.2437, 0.8313, 0.2381, 0.01776, 0.5906, 0.02841, 0.5781, 0.07445, 0.5763, 0.07295, 0.5827, 0.7914, 0.7419, 0.7914, 0.819, 0.7678, 0.8224, 0.7678, 0.7386, 0.879, 0.5494, 0.8728, 0.4734, 0.9047, 0.4734, 0.8962, 0.5494, 0.8694, 0.9861, 0.8694, 0.8853, 0.747, 0.8829, 0.7373, 0.9291, 0.7409, 0.937, 0.7369, 0.9454, 0.747, 0.9909, 0.7373, 0.9291, 0.747, 0.8829, 0.7138, 0.881, 0.7236, 0.9287, 0.7296, 0.927, 0.4284, 0.8124, 0.6752, 0.813, 0.6741, 0.8059, 0.5588, 0.8067, 0.5534, 0.8068, 0.5014, 0.8076, 0.4959, 0.8078, 0.426, 0.8097, 0.747, 0.9909, 0.7369, 0.9454, 0.7298, 0.9468, 0.7239, 0.9449, 0.7143, 0.9934, 0.7577, 0.837, 0.7604, 0.8346, 0.7604, 0.8314, 0.7579, 0.829, 0.755, 0.8286, 0.7526, 0.8311, 0.7525, 0.8345, 0.7546, 0.8364, 0.4178, 0.7976, 0.6593, 0.7879, 0.6579, 0.7809, 0.4164, 0.7906, 0.4244, 0.807, 0.495, 0.8063, 0.5005, 0.8062, 0.5526, 0.8052, 0.5577, 0.805, 0.6709, 0.8016, 0.6662, 0.7947, 0.4248, 0.8043, 0.6752, 0.813, 0.4284, 0.8124, 0.4271, 0.8127, 0.4404, 0.8145, 0.4548, 0.8159, 0.4848, 0.8178, 0.5463, 0.8197, 0.6703, 0.8201, 0.6593, 0.7879, 0.4178, 0.7976, 0.4248, 0.8043, 0.6662, 0.7947, 0.6539, 0.774, 0.5913, 0.7747, 0.5309, 0.7789, 0.4997, 0.7801, 0.4706, 0.7831, 0.4133, 0.789, 0.4164, 0.7906, 0.6579, 0.7809, 0.5418, 0.8244, 0.667, 0.8236, 0.6703, 0.8201, 0.5463, 0.8197, 0.495, 0.8063, 0.4244, 0.807, 0.426, 0.8097, 0.4959, 0.8078, 0.3944, 0.8367, 0.3953, 0.8642, 0.3904, 0.8631, 0.3928, 0.7952, 0.5372, 0.8322, 0.4852, 0.8305, 0.486, 0.8241, 0.538, 0.8248, 0.4257, 0.8131, 0.4391, 0.8149, 0.4404, 0.8145, 0.4271, 0.8127, 0.3324, 0.7602, 0.3762, 0.757, 0.3762, 0.7627, 0.3323, 0.7659, 0.3928, 0.7952, 0.3998, 0.8353, 0.3973, 0.8373, 0.3944, 0.8367, 0.4002, 0.8642, 0.3973, 0.8373, 0.3998, 0.8353, 0.4047, 0.8624, 0.3953, 0.8642, 0.3944, 0.8367, 0.3973, 0.8373, 0.4002, 0.8642, 0.3928, 0.7952, 0.4099, 0.8609, 0.4047, 0.8624, 0.3998, 0.8353, 0.3746, 0.7457, 0.3762, 0.757, 0.3657, 0.7537, 0.3661, 0.7493, 0.3657, 0.7537, 0.33, 0.7543, 0.3297, 0.7483, 0.3661, 0.7493, 0.33, 0.7543, 0.3657, 0.7537, 0.3762, 0.757, 0.3324, 0.7602, 0.3661, 0.7493, 0.3297, 0.7483, 0.332, 0.7427, 0.3746, 0.7457, 0.5926, 0.744, 0.6193, 0.741, 0.6201, 0.7464, 0.594, 0.7463, 0.6709, 0.8016, 0.5577, 0.805, 0.5588, 0.8067, 0.6741, 0.8059, 0.453, 0.8167, 0.483, 0.8186, 0.4848, 0.8178, 0.4548, 0.8159, 0.3761, 0.778, 0.3445, 0.7817, 0.3335, 0.78, 0.3734, 0.773, 0.5926, 0.744, 0.594, 0.7463, 0.5905, 0.7495, 0.4915, 0.7406, 0.4915, 0.7406, 0.6215, 0.724, 0.6193, 0.741, 0.5926, 0.744, 0.6212, 0.7517, 0.5905, 0.7495, 0.594, 0.7463, 0.6201, 0.7464, 0.6201, 0.757, 0.4915, 0.7406, 0.5905, 0.7495, 0.6212, 0.7517, 0.3351, 0.7895, 0.3335, 0.78, 0.3445, 0.7817, 0.3446, 0.7855, 0.3446, 0.7855, 0.377, 0.7833, 0.3754, 0.7885, 0.3351, 0.7895, 0.375, 0.7937, 0.3348, 0.7948, 0.3351, 0.7895, 0.3754, 0.7885, 0.3445, 0.7817, 0.3761, 0.778, 0.377, 0.7833, 0.3446, 0.7855, 0.3068, 0.4671, 0.2907, 0.4853, 0.2921, 0.4571, 0.2928, 0.4547, 0.2115, 0.454, 0.2928, 0.4547, 0.2921, 0.4571, 0.2907, 0.4853, 0.2391, 0.4899, 0.2033, 0.548, 0.2115, 0.454, 0.2391, 0.4899, 0.2215, 0.5388, 0.6093, 0.131, 0.6921, 0.1242, 0.6674, 0.1628, 0.6141, 0.1623, 0.6102, 0.1335, 0.6102, 0.1335, 0.6141, 0.1623, 0.5954, 0.1449, 0.6093, 0.131, 0.6921, 0.1242, 0.7081, 0.2175, 0.6905, 0.2111, 0.6674, 0.1628, 0.3906, 0.4542, 0.4029, 0.4837, 0.3889, 0.4646, 0.2928, 0.4547, 0.3906, 0.4542, 0.3889, 0.4646, 0.3068, 0.4671, 0.5121, 0.1363, 0.6093, 0.131, 0.5954, 0.1449, 0.5145, 0.1463, 0.5469, 0.6419, 0.5697, 0.7081, 0.5889, 0.6534, 0.5469, 0.6419, 0.5469, 0.6419, 0.5923, 0.6536, 0.5469, 0.6419, 0.594, 0.6567, 0.5469, 0.6419, 0.6145, 0.7042, 0.5469, 0.6419, 0.5953, 0.6572, 0.5472, 0.6937, 0.5469, 0.6419, 0.5681, 0.6744, 0.5754, 0.7018, 0.5469, 0.6419, 0.5669, 0.6755, 0.5469, 0.6419, 0.5469, 0.6419, 0.6072, 0.7098, 0.5469, 0.6419, 0.5636, 0.676, 0.5469, 0.6419, 0.5469, 0.6419, 0.5476, 0.6909])
me_tempship.materials.append(mat_material_003)
me_tempship.use_remesh_preserve_volume = False
me_tempship.use_remesh_preserve_attributes = False
me_tempship.use_mirror_vertex_groups = False
me_tempship.update()

# ---- objects
ob_tempship = bpy.data.objects.new('TempShip', me_tempship)
ob_spot_004 = bpy.data.objects.new('Spot.004', light_spot_004)
ob_spot_003 = bpy.data.objects.new('Spot.003', light_spot_003)
ob_spot_002 = bpy.data.objects.new('Spot.002', light_spot_002)
ob_spot_001 = bpy.data.objects.new('Spot.001', light_spot_001)
ob_spot = bpy.data.objects.new('Spot', light_spot)
ob_lamp = bpy.data.objects.new('Lamp', light_lamp)
ob_camera = bpy.data.objects.new('Camera', cam_camera)

# ---- transforms, parenting, visibility, modifiers, constraints
ob_tempship.location = (-0.02511, 0.6547, -2.322)
ob_tempship.scale = (1.551, 1.551, 1.551)
ob_tempship.lineart.crease_threshold = 0.0
ob_spot_004.location = (-15.2, 0.1629, -0.07798)
ob_spot_004.rotation_euler = (9.955e-07, -1.452, -1.122e-06)
ob_spot_004.lineart.crease_threshold = 0.0
ob_spot_003.location = (-0.6414, 11.54, 0.008594)
ob_spot_003.rotation_euler = (-1.587, -3.028e-08, -2.98e-08)
ob_spot_003.lineart.crease_threshold = 0.0
ob_spot_002.location = (0.7516, -0.1577, -12.4)
ob_spot_002.rotation_euler = (3.132, -0.0, 0.0)
ob_spot_002.lineart.crease_threshold = 0.0
ob_spot_001.location = (-0.1344, 8.612, 6.035)
ob_spot_001.rotation_euler = (-0.6649, -0.0, 0.0)
ob_spot_001.lineart.crease_threshold = 0.0
ob_spot.location = (-3.586, -8.665, 5.402)
ob_spot.rotation_euler = (0.2245, -0.6022, 0.5604)
ob_spot.lineart.crease_threshold = 0.0
ob_lamp.location = (7.182, 1.005, 5.904)
ob_lamp.rotation_euler = (0.6503, 0.05522, 1.866)
ob_lamp.lock_rotations_4d = False
ob_lamp.empty_display_type = 'ARROWS'
ob_lamp.color = (0.0, 0.0, 0.0, 0.0)
ob_lamp.lineart.crease_threshold = 0.0
ob_camera.location = (15.58, -11.71, 9.06)
ob_camera.rotation_euler = (1.109, 0.01082, 0.8149)
ob_camera.lock_rotations_4d = False
ob_camera.empty_display_type = 'ARROWS'
ob_camera.color = (0.0, 0.0, 0.0, 0.0)
ob_camera.display_type = 'WIRE'
ob_camera.lineart.crease_threshold = 0.0

# ---- collection membership
col_collection_1.objects.link(ob_tempship)
col_collection_1.objects.link(ob_spot_004)
col_collection_1.objects.link(ob_spot_003)
col_collection_1.objects.link(ob_spot_002)
col_collection_1.objects.link(ob_spot_001)
col_collection_1.objects.link(ob_spot)
col_collection_1.objects.link(ob_lamp)
col_collection_1.objects.link(ob_camera)

# ---- scene / render settings (as saved in the file)
scene.camera = ob_camera
scene.frame_start = 1; scene.frame_end = 250; scene.frame_set(236)
scene.render.engine = 'BLENDER_EEVEE_NEXT'
scene.render.image_settings.color_mode = 'RGB'
scene.render.image_settings.compression = 90
scene.render.resolution_percentage = 50
scene.render.dither_intensity = 0.0
scene.render.bake_margin = 2
scene.render.bake_bias = 0.0
scene.cycles.use_denoising = False
scene.cycles.samples = 10
scene.cycles.sampling_pattern = 'TABULATED_SOBOL'
scene.cycles.light_sampling_threshold = 0.0
scene.cycles.use_adaptive_sampling = False
scene.cycles.use_light_tree = False
scene.cycles.blur_glossy = 0.0
scene.cycles.volume_bounces = 1
scene.cycles.pixel_filter_type = 'GAUSSIAN'
scene.cycles.sample_clamp_indirect = 0.0
scene.view_settings.view_transform = 'Standard'
bpy.context.view_layer.update()
